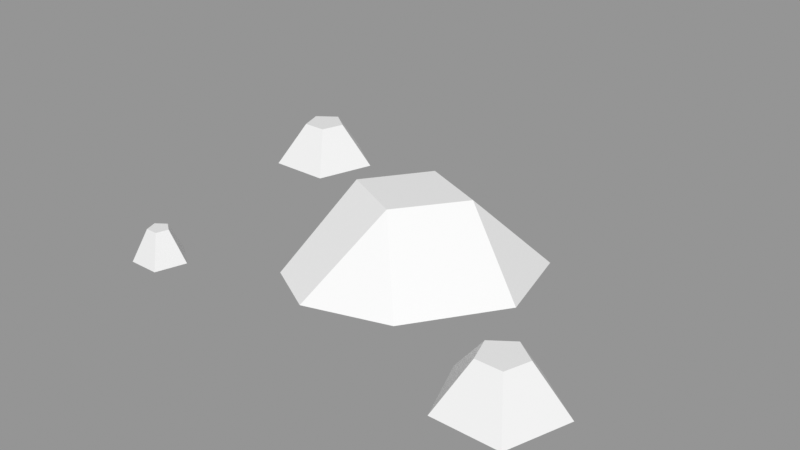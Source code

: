# Source: Rocks_Round_s_2C_05.blend  (saved by Blender 3.0.42; exported with 4.5.12 LTS)
import bpy
from mathutils import Matrix  # noqa: F401  (used for matrix-valued properties, if any)

bpy.ops.wm.read_factory_settings(use_empty=True)
scene = bpy.context.scene
scene.name = 'Scene'

# ---- images (referenced by path relative to the original .blend; pixels are not part of the script)
import os
ASSET_DIR = os.environ.get("B2B_ASSET_DIR", "")  # directory of the original .blend (textures are referenced by path, not embedded)
HERE = os.path.dirname(os.path.abspath(__file__))  # packed textures are extracted next to this script under _unpacked/

def load_image(name, relpath, width, height, colorspace="sRGB"):
    """Load a texture the original file referenced (path relative to the .blend, or extracted next to this script)."""
    p = next((c for c in (os.path.join(HERE, relpath), os.path.join(ASSET_DIR, relpath)) if relpath and os.path.exists(c)), "")
    if p:
        img = bpy.data.images.load(p, check_existing=True)
        img.name = name
    else:  # same state as the original file: an image datablock whose file is absent (Cycles renders it pink)
        img = bpy.data.images.new(name, width, height)
        img.source = "FILE"
        img.filepath = "//" + (relpath or name)
    img.colorspace_settings.name = colorspace
    return img
img_rocks_texture_atlas_1024x1024_png = load_image('Rocks_Texture_Atlas_1024x1024.png', 'Rocks_Texture_Atlas_1024x1024.png', 1024, 1024, 'sRGB')

# ---- materials (node trees are filled in below, after node groups)
mat_rocks_090 = bpy.data.materials.new('Rocks.090')
mat_rocks_090.use_transparent_shadow = False
mat_rocks_090.diffuse_color = (1.0, 1.0, 1.0, 1.0)
mat_rocks_090.roughness = 0.69
mat_rocks_090.specular_intensity = 0.0
mat_material_080 = bpy.data.materials.new('Material.080')
mat_material_080.use_transparent_shadow = False
mat_material_080.roughness = 0.5

# ---- material node trees
mat_rocks_090.use_nodes = True; mat_rocks_090.node_tree.nodes.clear()
_N = mat_rocks_090.node_tree.nodes; _L = mat_rocks_090.node_tree.links
n0 = _N.new('ShaderNodeBsdfPrincipled'); n0.name = 'Principled BSDF'; n0.location = (10, 300)
n0.distribution = 'GGX'
n0.subsurface_method = 'RANDOM_WALK_SKIN'
n0.inputs[2].default_value = 0.69
n0.inputs[3].default_value = 1.45
n0.inputs[4].default_value = 0.0
n0.inputs[13].default_value = 0.0
n1 = _N.new('ShaderNodeOutputMaterial'); n1.name = 'Material Output'; n1.location = (300, 300)
n2 = _N.new('ShaderNodeNormalMap'); n2.name = 'Normal Map'; n2.location = (-300, -300)
n2.label = 'Normal/Map'
n3 = _N.new('ShaderNodeTexImage'); n3.name = 'Image Texture'; n3.location = (-300, 600)
n3.image = img_rocks_texture_atlas_1024x1024_png
_L.new(n0.outputs[0], n1.inputs[0])
_L.new(n2.outputs[0], n0.inputs[5])
_L.new(n3.outputs[0], n0.inputs[0])
n1.is_active_output = True
mat_material_080.use_nodes = True; mat_material_080.node_tree.nodes.clear()
_N = mat_material_080.node_tree.nodes; _L = mat_material_080.node_tree.links
n0 = _N.new('ShaderNodeBsdfPrincipled'); n0.name = 'Principled BSDF'; n0.location = (10, 300)
n0.distribution = 'GGX'
n0.subsurface_method = 'RANDOM_WALK_SKIN'
n0.inputs[3].default_value = 1.45
n0.inputs[27].default_value = (0.0, 0.0, 0.0, 1.0)
n0.inputs[28].default_value = 1.0
n1 = _N.new('ShaderNodeOutputMaterial'); n1.name = 'Material Output'; n1.location = (300, 300)
n2 = _N.new('ShaderNodeNormalMap'); n2.name = 'Normal Map'; n2.location = (-300, -300)
n2.label = 'Normal/Map'
n2.inputs[0].default_value = 0.0
_L.new(n0.outputs[0], n1.inputs[0])
_L.new(n2.outputs[0], n0.inputs[5])
n1.is_active_output = True

# ---- meshes
me_rocks_round_s_2c_05_003 = bpy.data.meshes.new('Rocks_Round_s_2C_05.003')
me_rocks_round_s_2c_05_003.from_pydata([(-0.1978, 0.02081, -0.1319), (-0.205, 0.02081, -0.1098), (-0.2282, 0.02081, -0.1098), (-0.2354, 0.02081, -0.1319), (-0.2166, 0.02081, -0.1456), (-0.1688, -0.01995, -0.1413), (-0.187, -0.01995, -0.0851), (-0.2462, -0.01995, -0.0851), (-0.2645, -0.01995, -0.1413), (-0.2166, -0.01995, -0.1761), (-0.1767, -0.01881, 0.1005), (-0.2021, -0.01881, 0.1175), (-0.1913, -0.01881, 0.1459), (-0.1619, -0.01881, 0.1459), (-0.1528, -0.01881, 0.1178), (-0.1766, 0.01108, 0.1157), (-0.186, 0.01108, 0.1225), (-0.1824, 0.01108, 0.1336), (-0.1708, 0.01108, 0.1336), (-0.1672, 0.01108, 0.1225), (-0.005269, 0.04426, 0.02427), (-0.02239, 0.04426, -0.06158), (0.03878, 0.04426, -0.03536), (0.1061, -0.02032, -0.005733), (-0.05032, -0.02032, -0.0958), (0.02305, -0.02277, -0.1165), (-0.06355, 0.04426, -0.004059), (-0.08143, -0.02032, 0.0756), (-0.1007, -0.02032, -0.02325), (0.04812, -0.02032, 0.07902), (-0.03089, -0.02032, 0.1035), (0.08422, -0.02277, -0.09027), (0.1721, -0.01975, 0.05681), (0.1181, -0.01975, 0.09277), (0.1411, -0.01975, 0.1529), (0.2035, -0.01975, 0.1529), (0.2227, -0.01975, 0.09353), (0.1723, 0.02221, 0.08908), (0.1523, 0.02221, 0.1035), (0.16, 0.02221, 0.1268), (0.1845, 0.02221, 0.1268), (0.1921, 0.02221, 0.1035)], [], [(7, 2, 3, 8), (8, 3, 4, 9), (6, 1, 2, 7), (5, 0, 1, 6), (9, 4, 0, 5), (10, 15, 19, 14), (13, 18, 17, 12), (11, 16, 15, 10), (14, 19, 18, 13), (12, 17, 16, 11), (26, 20, 22, 21), (27, 30, 20, 26), (22, 20, 29, 23), (21, 25, 24), (23, 31, 22), (21, 22, 31, 25), (29, 20, 30), (27, 26, 28), (24, 28, 26, 21), (32, 37, 41, 36), (35, 40, 39, 34), (33, 38, 37, 32), (36, 41, 40, 35), (34, 39, 38, 33), (2, 1, 0), (39, 41, 37, 38), (17, 18, 19), (2, 0, 4, 3), (39, 40, 41), (17, 19, 15, 16), (6, 7, 8, 9), (9, 5, 6), (28, 24, 30, 27), (29, 30, 24, 25), (29, 25, 31, 23), (11, 10, 13, 12), (14, 13, 10), (33, 32, 35, 34), (36, 35, 32)])
me_rocks_round_s_2c_05_003.polygons.foreach_set('use_smooth', [True] * 39)
me_rocks_round_s_2c_05_003.polygons.foreach_set('material_index', [1, 1, 1, 1, 1, 1, 1, 1, 1, 1, 1, 1, 1, 1, 1, 1, 1, 1, 1, 1, 1, 1, 1, 1, 1, 1, 1, 1, 1, 1, 1, 1, 1, 1, 1, 1, 1, 1, 1])
_k = set([(0, 1), (0, 4), (0, 5), (1, 2), (1, 6), (2, 3), (2, 7), (3, 4), (3, 8), (4, 9), (5, 6), (5, 9), (6, 7), (7, 8), (8, 9), (10, 11), (10, 14), (10, 15), (11, 12), (11, 16), (12, 13), (12, 17), (13, 14), (13, 18), (14, 19), (15, 16), (15, 19), (16, 17), (17, 18), (18, 19), (20, 22), (20, 26), (20, 29), (20, 30), (21, 22), (21, 24), (21, 25), (21, 26), (22, 23), (22, 31), (23, 29), (23, 31), (24, 25), (24, 28), (24, 30), (25, 29), (25, 31), (26, 27), (26, 28), (27, 28), (27, 30), (29, 30), (32, 33), (32, 36), (32, 37), (33, 34), (33, 38), (34, 35), (34, 39), (35, 36), (35, 40), (36, 41), (37, 38), (37, 41), (38, 39), (39, 40), (40, 41)])
me_rocks_round_s_2c_05_003.attributes.new('sharp_edge', 'BOOLEAN', 'EDGE').data.foreach_set('value', [ (min(e.vertices), max(e.vertices)) in _k for e in me_rocks_round_s_2c_05_003.edges])
_uv = me_rocks_round_s_2c_05_003.uv_layers.new(name='UVMap')
_uv.uv.foreach_set('vector', [0.9491, 0.1833, 0.9532, 0.1984, 0.9507, 0.2034, 0.9352, 0.2025, 0.9352, 0.2025, 0.9507, 0.2034, 0.9548, 0.2071, 0.9492, 0.2217, 0.9718, 0.1906, 0.9587, 0.199, 0.9532, 0.1984, 0.9491, 0.1833, 0.9718, 0.2143, 0.9597, 0.2044, 0.9587, 0.199, 0.9718, 0.1906, 0.9492, 0.2217, 0.9548, 0.2071, 0.9597, 0.2044, 0.9718, 0.2143, 0.9122, 0.2213, 0.9182, 0.2053, 0.9219, 0.2032, 0.9352, 0.2143, 0.9352, 0.1901, 0.9211, 0.1993, 0.9174, 0.1992, 0.9119, 0.1838, 0.8978, 0.2024, 0.9149, 0.2024, 0.9182, 0.2053, 0.9122, 0.2213, 0.9352, 0.2143, 0.9219, 0.2032, 0.9211, 0.1993, 0.9352, 0.1901, 0.9119, 0.1838, 0.9174, 0.1992, 0.9149, 0.2024, 0.8978, 0.2024, 0.9554, 0.1728, 0.9499, 0.1666, 0.9562, 0.1587, 0.9613, 0.1661, 0.9427, 0.1833, 0.9352, 0.1752, 0.9499, 0.1666, 0.9554, 0.1728, 0.9562, 0.1587, 0.9499, 0.1666, 0.9355, 0.1591, 0.9486, 0.1455, 0.9613, 0.1661, 0.9728, 0.1557, 0.9728, 0.1701, 0.9486, 0.1455, 0.9648, 0.1461, 0.9562, 0.1587, 0.9613, 0.1661, 0.9562, 0.1587, 0.9648, 0.1461, 0.9728, 0.1557, 0.9355, 0.1591, 0.9499, 0.1666, 0.9352, 0.1752, 0.9427, 0.1833, 0.9554, 0.1728, 0.9626, 0.183, 0.9728, 0.1701, 0.9626, 0.183, 0.9554, 0.1728, 0.9613, 0.1661, 0.9116, 0.1838, 0.9173, 0.1689, 0.9228, 0.1662, 0.9352, 0.1765, 0.9352, 0.1518, 0.922, 0.1605, 0.9166, 0.1599, 0.9114, 0.1455, 0.8967, 0.1645, 0.913, 0.1645, 0.9173, 0.1689, 0.9116, 0.1838, 0.9352, 0.1765, 0.9228, 0.1662, 0.922, 0.1605, 0.9352, 0.1518, 0.9114, 0.1455, 0.9166, 0.1599, 0.913, 0.1645, 0.8967, 0.1645, 0.9532, 0.1984, 0.9587, 0.199, 0.9597, 0.2044, 0.9166, 0.1599, 0.9228, 0.1662, 0.9173, 0.1689, 0.913, 0.1645, 0.9174, 0.1992, 0.9211, 0.1993, 0.9219, 0.2032, 0.9532, 0.1984, 0.9597, 0.2044, 0.9548, 0.2071, 0.9507, 0.2034, 0.9166, 0.1599, 0.922, 0.1605, 0.9228, 0.1662, 0.9174, 0.1992, 0.9219, 0.2032, 0.9182, 0.2053, 0.9149, 0.2024, 0.7304, 0.942, 0.7132, 0.9545, 0.6961, 0.942, 0.7026, 0.9219, 0.7026, 0.9219, 0.7238, 0.9219, 0.7304, 0.942, 0.9284, 0.9438, 0.9451, 0.944, 0.916, 0.9684, 0.9149, 0.9575, 0.9283, 0.9781, 0.916, 0.9684, 0.9451, 0.944, 0.9562, 0.9532, 0.9283, 0.9781, 0.9562, 0.9532, 0.9587, 0.9656, 0.9478, 0.9781, 0.7934, 0.9579, 0.8052, 0.9429, 0.8227, 0.9669, 0.8053, 0.9726, 0.8227, 0.9486, 0.8227, 0.9669, 0.8052, 0.9429, 0.5365, 0.9604, 0.5506, 0.9426, 0.5714, 0.9712, 0.5507, 0.9779, 0.5714, 0.9494, 0.5714, 0.9712, 0.5506, 0.9426])
me_rocks_round_s_2c_05_003.materials.append(mat_rocks_090)
me_rocks_round_s_2c_05_003.materials.append(mat_material_080)
me_rocks_round_s_2c_05_003.use_remesh_fix_poles = True
me_rocks_round_s_2c_05_003.use_remesh_preserve_attributes = False
me_rocks_round_s_2c_05_003.update()
me_rocks_round_s_2c_05_003.normals_split_custom_set([tuple(v) for v in zip(*[iter([-0.8133, 0.5184, 0.2643, -0.8133, 0.5184, 0.2643, -0.8133, 0.5184, 0.2643, -0.8133, 0.5184, 0.2643, -0.5026, 0.5184, -0.6918, -0.5026, 0.5184, -0.6918, -0.5026, 0.5184, -0.6918, -0.5026, 0.5184, -0.6918, 0.0, 0.5184, 0.8551, 0.0, 0.5184, 0.8551, 0.0, 0.5184, 0.8551, 0.0, 0.5184, 0.8551, 0.8133, 0.5184, 0.2643, 0.8133, 0.5184, 0.2643, 0.8133, 0.5184, 0.2643, 0.8133, 0.5184, 0.2643, 0.5026, 0.5184, -0.6918, 0.5026, 0.5184, -0.6918, 0.5026, 0.5184, -0.6918, 0.5026, 0.5184, -0.6918, 0.5429, 0.3803, -0.7487, 0.5429, 0.3803, -0.7487, 0.5429, 0.3803, -0.7487, 0.5429, 0.3803, -0.7487, 0.0, 0.3808, 0.9246, 0.0, 0.3808, 0.9246, 0.0, 0.3808, 0.9246, 0.0, 0.3808, 0.9246, -0.5166, 0.3974, -0.7584, -0.5166, 0.3974, -0.7584, -0.5166, 0.3974, -0.7584, -0.5166, 0.3974, -0.7584, 0.8794, 0.3808, 0.2857, 0.8794, 0.3808, 0.2857, 0.8794, 0.3808, 0.2857, 0.8794, 0.3808, 0.2857, -0.8606, 0.3993, 0.316, -0.8606, 0.3993, 0.316, -0.8606, 0.3993, 0.316, -0.8606, 0.3993, 0.316, 0.0, 1.0, 0.0, 0.0, 1.0, 0.0, 0.0, 1.0, 0.0, 0.0, 1.0, 0.0, -0.2871, 0.7802, 0.5557, -0.2871, 0.7802, 0.5557, -0.2871, 0.7802, 0.5557, -0.2871, 0.7802, 0.5557, 0.5386, 0.7518, 0.3805, 0.5386, 0.7518, 0.3805, 0.5386, 0.7518, 0.3805, 0.5386, 0.7518, 0.3805, -0.2142, 0.528, -0.8218, -0.2142, 0.528, -0.8218, -0.2142, 0.528, -0.8218, 0.7233, 0.6591, -0.2061, 0.7233, 0.6591, -0.2061, 0.7233, 0.6591, -0.2061, 0.2758, 0.7141, -0.6434, 0.2758, 0.7141, -0.6434, 0.2758, 0.7141, -0.6434, 0.2758, 0.7141, -0.6434, 0.2036, 0.7255, 0.6574, 0.2036, 0.7255, 0.6574, 0.2036, 0.7255, 0.6574, -0.8753, 0.4525, 0.1704, -0.8753, 0.4525, 0.1704, -0.8753, 0.4525, 0.1704, -0.6858, 0.5449, -0.4825, -0.6858, 0.5449, -0.4825, -0.6858, 0.5449, -0.4825, -0.6858, 0.5449, -0.4825, 0.4988, 0.5272, -0.6879, 0.4988, 0.5272, -0.6879, 0.4988, 0.5272, -0.6879, 0.4988, 0.5272, -0.6879, 0.0, 0.5278, 0.8494, 0.0, 0.5278, 0.8494, 0.0, 0.5278, 0.8494, 0.0, 0.5278, 0.8494, -0.4713, 0.547, -0.6919, -0.4713, 0.547, -0.6919, -0.4713, 0.547, -0.6919, -0.4713, 0.547, -0.6919, 0.8078, 0.5278, 0.2625, 0.8078, 0.5278, 0.2625, 0.8078, 0.5278, 0.2625, 0.8078, 0.5278, 0.2625, -0.7845, 0.5492, 0.2881, -0.7845, 0.5492, 0.2881, -0.7845, 0.5492, 0.2881, -0.7845, 0.5492, 0.2881, 0.0, 1.0, 3.781e-08, 0.0, 1.0, 1.134e-07, 0.0, 1.0, 3.781e-08, 0.0, 1.0, 1.693e-08, 0.0, 1.0, 1.698e-08, 0.0, 1.0, 0.0, 0.0, 1.0, 0.0, 0.0, 1.0, -4.696e-08, 0.0, 1.0, -2.286e-07, 0.0, 1.0, -4.721e-08, 0.0, 1.0, 3.781e-08, 0.0, 1.0, 3.781e-08, 0.0, 1.0, 0.0, 0.0, 1.0, 0.0, 0.0, 1.0, 1.693e-08, 0.0, 1.0, 5.093e-08, 0.0, 1.0, 1.698e-08, 0.0, 1.0, -4.696e-08, 0.0, 1.0, -4.721e-08, 0.0, 1.0, 4.349e-08, 0.0, 1.0, 4.349e-08, 0.0, -1.0, 2.058e-08, 0.0, -1.0, 1.337e-08, 0.0, -1.0, 1.337e-08, 0.0, -1.0, 2.058e-08, 0.0, -1.0, 2.058e-08, 0.0, -1.0, 3.5e-08, 0.0, -1.0, 2.058e-08, 0.0, -1.0, 1.464e-08, 0.0, -1.0, 1.464e-08, 0.0, -1.0, 1.464e-08, 0.0, -1.0, 1.464e-08, -0.01375, -0.9999, 0.007744, -0.01375, -0.9999, 0.007744, -0.01375, -0.9999, 0.007744, -0.01375, -0.9999, 0.007744, 0.007928, -0.9998, 0.01613, 0.007928, -0.9998, 0.01613, 0.007928, -0.9998, 0.01613, 0.007928, -0.9998, 0.01613, 0.0, -1.0, 0.0, 0.0, -1.0, 2.292e-08, 0.0, -1.0, 2.35e-08, 0.0, -1.0, 0.0, 0.0, -1.0, 7.032e-08, 0.0, -1.0, 2.35e-08, 0.0, -1.0, 2.292e-08, 0.0, -1.0, 0.0, 0.0, -1.0, 1.022e-08, 0.0, -1.0, 1.047e-08, 0.0, -1.0, 0.0, 0.0, -1.0, 3.134e-08, 0.0, -1.0, 1.047e-08, 0.0, -1.0, 1.022e-08])] * 3)])

# ---- objects
ob_rocks_round_s_2c_05 = bpy.data.objects.new('Rocks_Round_s_2C_05', me_rocks_round_s_2c_05_003)

# ---- transforms, parenting, visibility, modifiers, constraints
ob_rocks_round_s_2c_05.location = (0.0, 0.0, 0.0)
ob_rocks_round_s_2c_05.rotation_euler = (1.571, -0.0, 0.0)
ob_rocks_round_s_2c_05.scale = (4.0, 4.0, 4.0)
ob_rocks_round_s_2c_05.color = (0.8, 0.8, 0.8, 1.0)

# ---- collection membership
scene.collection.objects.link(ob_rocks_round_s_2c_05)

# ---- scene / render settings (as saved in the file)
scene.frame_start = 1; scene.frame_end = 250; scene.frame_set(1)
scene.render.engine = 'BLENDER_EEVEE_NEXT'
scene.cycles.sampling_pattern = 'TABULATED_SOBOL'
scene.cycles.use_light_tree = False
scene.view_settings.view_transform = 'Standard'
bpy.context.view_layer.update()

# ---- added for rendering (the .blend has no active camera and no usable light): camera, sun + grey world if the file has none
cam_auto = bpy.data.cameras.new('AutoCamera')
cam_auto.lens = 50.0
cam_auto.sensor_width = 36.0
cam_auto.clip_end = 1000.0
ob_auto_camera = bpy.data.objects.new('AutoCamera', cam_auto)
scene.collection.objects.link(ob_auto_camera)
ob_auto_camera.location = (2.10627, -2.58119, 1.79476)
ob_auto_camera.rotation_euler = (1.09748, -7.21219e-08, 0.694738)
scene.camera = ob_auto_camera
light_auto_sun = bpy.data.lights.new('AutoSun', 'SUN')
light_auto_sun.energy = 3.0
light_auto_sun.angle = 0.0523599
ob_auto_sun = bpy.data.objects.new('AutoSun', light_auto_sun)
scene.collection.objects.link(ob_auto_sun)
ob_auto_sun.rotation_euler = (0.872665, 0.174533, 0.523599)
if scene.world is None:
    world_auto = bpy.data.worlds.new('AutoWorld')
    world_auto.color = (0.3, 0.3, 0.3)
    scene.world = world_auto
bpy.context.view_layer.update()
